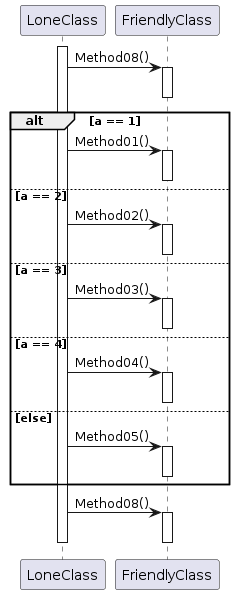

The diagram above was rendered by PlantUML. Its source (embedded in the PNG):
@startuml
activate LoneClass

LoneClass -> FriendlyClass : Method08()
activate FriendlyClass
deactivate FriendlyClass

alt a == 1
    LoneClass -> FriendlyClass : Method01()
    activate FriendlyClass
    deactivate FriendlyClass
else a == 2
    LoneClass -> FriendlyClass : Method02()
    activate FriendlyClass
    deactivate FriendlyClass
else a == 3
    LoneClass -> FriendlyClass : Method03()
    activate FriendlyClass
    deactivate FriendlyClass
else a == 4
    LoneClass -> FriendlyClass : Method04()
    activate FriendlyClass
    deactivate FriendlyClass
else else
    LoneClass -> FriendlyClass : Method05()
    activate FriendlyClass
    deactivate FriendlyClass
end

LoneClass -> FriendlyClass :   Method08()
activate FriendlyClass
deactivate FriendlyClass

deactivate LoneClass
@enduml